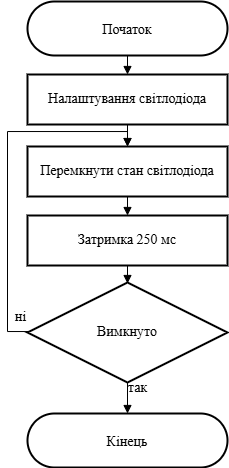

The diagram above was exported from draw.io. Its source (the exported page's mxGraphModel, read from the mxfile embedded in the PNG):
<mxGraphModel dx="585" dy="423" grid="1" gridSize="10" guides="1" tooltips="1" connect="1" arrows="1" fold="1" page="1" pageScale="1" pageWidth="850" pageHeight="1100" math="0" shadow="0" adaptiveColors="simple">
  <root>
    <mxCell id="0" />
    <mxCell id="1" parent="0" />
    <mxCell id="3" value="Початок" style="rounded=1;arcSize=50;strokeWidth=2;fontSize=14;fontFamily=Times New Roman;" vertex="1" parent="1">
      <mxGeometry x="27" y="20" width="200" height="54" as="geometry" />
    </mxCell>
    <mxCell id="4" value="Налаштування світлодіода" style="whiteSpace=wrap;strokeWidth=2;fontSize=14;fontFamily=Times New Roman;" vertex="1" parent="1">
      <mxGeometry x="27" y="93" width="200" height="50" as="geometry" />
    </mxCell>
    <mxCell id="5" value="Перемкнути стан світлодіода" style="whiteSpace=wrap;strokeWidth=2;fontSize=14;fontFamily=Times New Roman;" vertex="1" parent="1">
      <mxGeometry x="27" y="165" width="200" height="50" as="geometry" />
    </mxCell>
    <mxCell id="6" value="Затримка 250 мс" style="whiteSpace=wrap;strokeWidth=2;fontSize=14;fontFamily=Times New Roman;" vertex="1" parent="1">
      <mxGeometry x="27" y="234" width="200" height="50" as="geometry" />
    </mxCell>
    <mxCell id="9" value="" style="curved=1;startArrow=none;endArrow=block;exitX=0.5;exitY=1;entryX=0.5;entryY=0;rounded=0;fontSize=14;fontFamily=Times New Roman;" edge="1" parent="1" source="3" target="4">
      <mxGeometry relative="1" as="geometry">
        <Array as="points" />
      </mxGeometry>
    </mxCell>
    <mxCell id="10" value="" style="curved=0;startArrow=none;endArrow=block;exitX=0.5;exitY=1;entryX=0.5;entryY=0;rounded=0;entryDx=0;entryDy=0;fontSize=14;fontFamily=Times New Roman;" edge="1" parent="1" source="4" target="5">
      <mxGeometry relative="1" as="geometry">
        <Array as="points" />
        <mxPoint x="145.5" y="252" as="targetPoint" />
      </mxGeometry>
    </mxCell>
    <mxCell id="11" value="" style="curved=1;startArrow=none;endArrow=block;exitX=0.5;exitY=1;entryX=0.5;entryY=0;rounded=0;fontSize=14;fontFamily=Times New Roman;" edge="1" parent="1" source="5" target="6">
      <mxGeometry relative="1" as="geometry">
        <Array as="points" />
      </mxGeometry>
    </mxCell>
    <mxCell id="12" value="" style="curved=0;startArrow=none;endArrow=block;exitX=0.5;exitY=1;entryX=0.5;entryY=0;rounded=0;entryDx=0;entryDy=0;fontSize=14;fontFamily=Times New Roman;" edge="1" parent="1" source="6">
      <mxGeometry relative="1" as="geometry">
        <Array as="points" />
        <mxPoint x="127" y="302" as="targetPoint" />
      </mxGeometry>
    </mxCell>
    <mxCell id="13" value="так" style="edgeStyle=orthogonalEdgeStyle;rounded=0;orthogonalLoop=1;jettySize=auto;html=1;endArrow=block;endFill=1;labelBackgroundColor=default;fontSize=14;fontFamily=Times New Roman;" edge="1" parent="1" source="16" target="17">
      <mxGeometry x="-0.7551" y="10" relative="1" as="geometry">
        <mxPoint as="offset" />
      </mxGeometry>
    </mxCell>
    <mxCell id="14" style="edgeStyle=orthogonalEdgeStyle;rounded=0;orthogonalLoop=1;jettySize=auto;html=1;entryX=0.5;entryY=0;entryDx=0;entryDy=0;fontSize=14;fontFamily=Times New Roman;" edge="1" parent="1" source="16" target="5">
      <mxGeometry relative="1" as="geometry">
        <Array as="points">
          <mxPoint x="7" y="350" />
          <mxPoint x="7" y="150" />
          <mxPoint x="127" y="150" />
        </Array>
      </mxGeometry>
    </mxCell>
    <mxCell id="15" value="ні" style="edgeLabel;html=1;align=center;verticalAlign=middle;resizable=0;points=[];fontSize=14;fontFamily=Times New Roman;" vertex="1" connectable="0" parent="14">
      <mxGeometry x="-0.9487" y="1" relative="1" as="geometry">
        <mxPoint y="-15" as="offset" />
      </mxGeometry>
    </mxCell>
    <mxCell id="16" value="Вимкнуто" style="rhombus;whiteSpace=wrap;html=1;strokeWidth=2;fontSize=14;fontFamily=Times New Roman;" vertex="1" parent="1">
      <mxGeometry x="27" y="301" width="200" height="100" as="geometry" />
    </mxCell>
    <mxCell id="17" value="Кінець" style="rounded=1;arcSize=50;strokeWidth=2;fontSize=14;fontFamily=Times New Roman;" vertex="1" parent="1">
      <mxGeometry x="27" y="432" width="200" height="54" as="geometry" />
    </mxCell>
  </root>
</mxGraphModel>